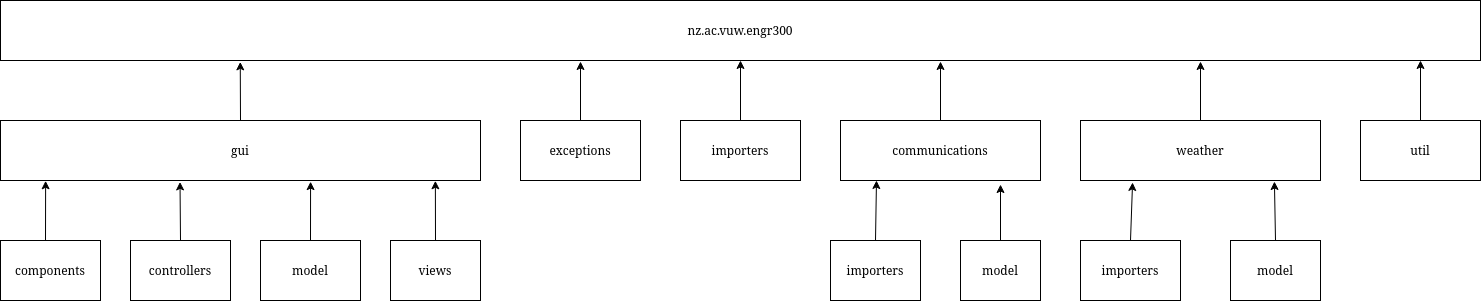

The diagram above was exported from draw.io. Its source (the exported page's mxGraphModel, read from the mxfile embedded in the PNG):
<mxGraphModel dx="2568" dy="856" grid="1" gridSize="10" guides="1" tooltips="1" connect="1" arrows="1" fold="1" page="1" pageScale="1" pageWidth="850" pageHeight="1100" math="0" shadow="0">
  <root>
    <mxCell id="0" />
    <mxCell id="1" parent="0" />
    <mxCell id="vAsJiFVlxjcxSzIfaTOh-1" value="weather" style="rounded=0;whiteSpace=wrap;html=1;" parent="1" vertex="1">
      <mxGeometry x="400" y="160" width="240" height="60" as="geometry" />
    </mxCell>
    <mxCell id="vAsJiFVlxjcxSzIfaTOh-2" value="communications" style="rounded=0;whiteSpace=wrap;html=1;" parent="1" vertex="1">
      <mxGeometry x="160" y="160" width="200" height="60" as="geometry" />
    </mxCell>
    <mxCell id="vAsJiFVlxjcxSzIfaTOh-3" value="importers" style="rounded=0;whiteSpace=wrap;html=1;direction=east;" parent="1" vertex="1">
      <mxGeometry y="160" width="120" height="60" as="geometry" />
    </mxCell>
    <mxCell id="vAsJiFVlxjcxSzIfaTOh-4" value="util" style="rounded=0;whiteSpace=wrap;html=1;" parent="1" vertex="1">
      <mxGeometry x="680" y="160" width="120" height="60" as="geometry" />
    </mxCell>
    <mxCell id="vAsJiFVlxjcxSzIfaTOh-5" value="nz.ac.vuw.engr300" style="rounded=0;whiteSpace=wrap;html=1;" parent="1" vertex="1">
      <mxGeometry x="-680" y="40" width="1480" height="60" as="geometry" />
    </mxCell>
    <mxCell id="vAsJiFVlxjcxSzIfaTOh-8" value="" style="endArrow=classic;html=1;exitX=0.5;exitY=0;exitDx=0;exitDy=0;" parent="1" source="vAsJiFVlxjcxSzIfaTOh-2" edge="1">
      <mxGeometry width="50" height="50" relative="1" as="geometry">
        <mxPoint x="340" y="170" as="sourcePoint" />
        <mxPoint x="260" y="101" as="targetPoint" />
      </mxGeometry>
    </mxCell>
    <mxCell id="vAsJiFVlxjcxSzIfaTOh-9" value="" style="endArrow=classic;html=1;exitX=0.5;exitY=0;exitDx=0;exitDy=0;" parent="1" source="vAsJiFVlxjcxSzIfaTOh-4" edge="1">
      <mxGeometry width="50" height="50" relative="1" as="geometry">
        <mxPoint x="510" y="140" as="sourcePoint" />
        <mxPoint x="740" y="100" as="targetPoint" />
        <Array as="points" />
      </mxGeometry>
    </mxCell>
    <mxCell id="vAsJiFVlxjcxSzIfaTOh-10" value="" style="endArrow=classic;html=1;exitX=0.5;exitY=0;exitDx=0;exitDy=0;" parent="1" source="vAsJiFVlxjcxSzIfaTOh-1" edge="1">
      <mxGeometry width="50" height="50" relative="1" as="geometry">
        <mxPoint x="550" y="150" as="sourcePoint" />
        <mxPoint x="520" y="101" as="targetPoint" />
      </mxGeometry>
    </mxCell>
    <mxCell id="vAsJiFVlxjcxSzIfaTOh-11" value="importers" style="rounded=0;whiteSpace=wrap;html=1;" parent="1" vertex="1">
      <mxGeometry x="150" y="280" width="90" height="60" as="geometry" />
    </mxCell>
    <mxCell id="vAsJiFVlxjcxSzIfaTOh-12" value="" style="endArrow=classic;html=1;exitX=0.5;exitY=0;exitDx=0;exitDy=0;" parent="1" source="vAsJiFVlxjcxSzIfaTOh-11" edge="1">
      <mxGeometry width="50" height="50" relative="1" as="geometry">
        <mxPoint x="240" y="280" as="sourcePoint" />
        <mxPoint x="196" y="220" as="targetPoint" />
      </mxGeometry>
    </mxCell>
    <mxCell id="vAsJiFVlxjcxSzIfaTOh-13" value="model" style="rounded=0;whiteSpace=wrap;html=1;" parent="1" vertex="1">
      <mxGeometry x="280" y="280" width="80" height="60" as="geometry" />
    </mxCell>
    <mxCell id="vAsJiFVlxjcxSzIfaTOh-14" value="" style="endArrow=classic;html=1;exitX=0.5;exitY=0;exitDx=0;exitDy=0;entryX=0.8;entryY=1.067;entryDx=0;entryDy=0;entryPerimeter=0;" parent="1" source="vAsJiFVlxjcxSzIfaTOh-13" target="vAsJiFVlxjcxSzIfaTOh-2" edge="1">
      <mxGeometry width="50" height="50" relative="1" as="geometry">
        <mxPoint x="350" y="280" as="sourcePoint" />
        <mxPoint x="340" y="230" as="targetPoint" />
      </mxGeometry>
    </mxCell>
    <mxCell id="vAsJiFVlxjcxSzIfaTOh-15" value="importers" style="rounded=0;whiteSpace=wrap;html=1;" parent="1" vertex="1">
      <mxGeometry x="400" y="280" width="100" height="60" as="geometry" />
    </mxCell>
    <mxCell id="vAsJiFVlxjcxSzIfaTOh-16" value="" style="endArrow=classic;html=1;entryX=0.217;entryY=1.033;entryDx=0;entryDy=0;exitX=0.5;exitY=0;exitDx=0;exitDy=0;entryPerimeter=0;" parent="1" source="vAsJiFVlxjcxSzIfaTOh-15" target="vAsJiFVlxjcxSzIfaTOh-1" edge="1">
      <mxGeometry width="50" height="50" relative="1" as="geometry">
        <mxPoint x="455" y="280" as="sourcePoint" />
        <mxPoint x="525" y="220" as="targetPoint" />
      </mxGeometry>
    </mxCell>
    <mxCell id="vAsJiFVlxjcxSzIfaTOh-17" value="model" style="rounded=0;whiteSpace=wrap;html=1;" parent="1" vertex="1">
      <mxGeometry x="550" y="280" width="90" height="60" as="geometry" />
    </mxCell>
    <mxCell id="vAsJiFVlxjcxSzIfaTOh-18" value="" style="endArrow=classic;html=1;entryX=0.808;entryY=1.017;entryDx=0;entryDy=0;exitX=0.5;exitY=0;exitDx=0;exitDy=0;entryPerimeter=0;" parent="1" source="vAsJiFVlxjcxSzIfaTOh-17" target="vAsJiFVlxjcxSzIfaTOh-1" edge="1">
      <mxGeometry width="50" height="50" relative="1" as="geometry">
        <mxPoint x="565" y="280" as="sourcePoint" />
        <mxPoint x="585" y="220" as="targetPoint" />
      </mxGeometry>
    </mxCell>
    <mxCell id="vAsJiFVlxjcxSzIfaTOh-19" value="&lt;div&gt;gui&lt;/div&gt;" style="rounded=0;whiteSpace=wrap;html=1;" parent="1" vertex="1">
      <mxGeometry x="-680" y="160" width="480" height="60" as="geometry" />
    </mxCell>
    <mxCell id="vAsJiFVlxjcxSzIfaTOh-20" value="" style="endArrow=classic;html=1;exitX=0.5;exitY=0;exitDx=0;exitDy=0;entryX=0.162;entryY=1.023;entryDx=0;entryDy=0;entryPerimeter=0;" parent="1" source="vAsJiFVlxjcxSzIfaTOh-19" target="vAsJiFVlxjcxSzIfaTOh-5" edge="1">
      <mxGeometry width="50" height="50" relative="1" as="geometry">
        <mxPoint x="-40" y="150" as="sourcePoint" />
        <mxPoint x="-400" y="120" as="targetPoint" />
        <Array as="points" />
      </mxGeometry>
    </mxCell>
    <mxCell id="vAsJiFVlxjcxSzIfaTOh-21" value="controllers" style="rounded=0;whiteSpace=wrap;html=1;" parent="1" vertex="1">
      <mxGeometry x="-550" y="280" width="100" height="60" as="geometry" />
    </mxCell>
    <mxCell id="vAsJiFVlxjcxSzIfaTOh-22" value="views" style="rounded=0;whiteSpace=wrap;html=1;" parent="1" vertex="1">
      <mxGeometry x="-290" y="280" width="90" height="60" as="geometry" />
    </mxCell>
    <mxCell id="vAsJiFVlxjcxSzIfaTOh-23" value="" style="endArrow=classic;html=1;entryX=0.094;entryY=1.005;entryDx=0;entryDy=0;entryPerimeter=0;" parent="1" edge="1" target="vAsJiFVlxjcxSzIfaTOh-19">
      <mxGeometry width="50" height="50" relative="1" as="geometry">
        <mxPoint x="-635" y="280" as="sourcePoint" />
        <mxPoint x="-635" y="222" as="targetPoint" />
      </mxGeometry>
    </mxCell>
    <mxCell id="vAsJiFVlxjcxSzIfaTOh-24" value="" style="endArrow=classic;html=1;exitX=0.5;exitY=0;exitDx=0;exitDy=0;entryX=0.374;entryY=1.024;entryDx=0;entryDy=0;entryPerimeter=0;" parent="1" target="vAsJiFVlxjcxSzIfaTOh-19" edge="1" source="vAsJiFVlxjcxSzIfaTOh-21">
      <mxGeometry width="50" height="50" relative="1" as="geometry">
        <mxPoint x="-90" y="280" as="sourcePoint" />
        <mxPoint x="-520" y="240" as="targetPoint" />
      </mxGeometry>
    </mxCell>
    <mxCell id="WHrxSfOVRsHNgT2YqEt9-11" value="" style="endArrow=classic;html=1;entryX=0.5;entryY=1;entryDx=0;entryDy=0;" parent="1" target="vAsJiFVlxjcxSzIfaTOh-5" edge="1">
      <mxGeometry width="50" height="50" relative="1" as="geometry">
        <mxPoint x="60" y="160" as="sourcePoint" />
        <mxPoint x="60" y="310" as="targetPoint" />
      </mxGeometry>
    </mxCell>
    <mxCell id="M5jFEhLUdCTMGH6VmvoT-1" value="exceptions" style="rounded=0;whiteSpace=wrap;html=1;direction=east;" vertex="1" parent="1">
      <mxGeometry x="-160" y="160" width="120" height="60" as="geometry" />
    </mxCell>
    <mxCell id="M5jFEhLUdCTMGH6VmvoT-2" value="" style="endArrow=classic;html=1;exitX=0.5;exitY=0;exitDx=0;exitDy=0;" edge="1" parent="1" source="M5jFEhLUdCTMGH6VmvoT-1">
      <mxGeometry width="50" height="50" relative="1" as="geometry">
        <mxPoint x="70" y="170" as="sourcePoint" />
        <mxPoint x="-100" y="101" as="targetPoint" />
        <Array as="points" />
      </mxGeometry>
    </mxCell>
    <mxCell id="M5jFEhLUdCTMGH6VmvoT-3" value="components" style="rounded=0;whiteSpace=wrap;html=1;" vertex="1" parent="1">
      <mxGeometry x="-680" y="280" width="100" height="60" as="geometry" />
    </mxCell>
    <mxCell id="M5jFEhLUdCTMGH6VmvoT-4" value="model" style="rounded=0;whiteSpace=wrap;html=1;" vertex="1" parent="1">
      <mxGeometry x="-420" y="280" width="100" height="60" as="geometry" />
    </mxCell>
    <mxCell id="M5jFEhLUdCTMGH6VmvoT-5" value="" style="endArrow=classic;html=1;entryX=0.646;entryY=1.019;entryDx=0;entryDy=0;entryPerimeter=0;exitX=0.5;exitY=0;exitDx=0;exitDy=0;" edge="1" parent="1" source="M5jFEhLUdCTMGH6VmvoT-4" target="vAsJiFVlxjcxSzIfaTOh-19">
      <mxGeometry width="50" height="50" relative="1" as="geometry">
        <mxPoint x="-370" y="270" as="sourcePoint" />
        <mxPoint x="-330" y="200" as="targetPoint" />
      </mxGeometry>
    </mxCell>
    <mxCell id="M5jFEhLUdCTMGH6VmvoT-6" value="" style="endArrow=classic;html=1;exitX=0.5;exitY=0;exitDx=0;exitDy=0;entryX=0.906;entryY=1.005;entryDx=0;entryDy=0;entryPerimeter=0;" edge="1" parent="1" source="vAsJiFVlxjcxSzIfaTOh-22" target="vAsJiFVlxjcxSzIfaTOh-19">
      <mxGeometry width="50" height="50" relative="1" as="geometry">
        <mxPoint x="-380" y="250" as="sourcePoint" />
        <mxPoint x="-245" y="222" as="targetPoint" />
      </mxGeometry>
    </mxCell>
  </root>
</mxGraphModel>